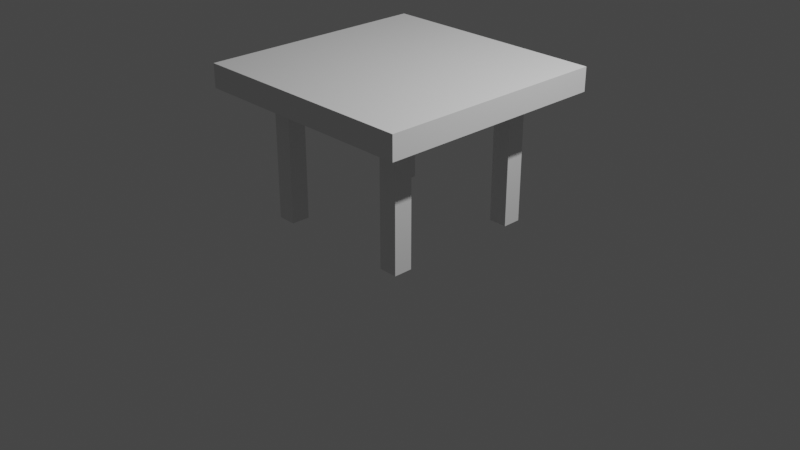 # Source: table.blend  (saved by Blender 2.90.8; exported with 4.5.12 LTS)
import bpy
from mathutils import Matrix  # noqa: F401  (used for matrix-valued properties, if any)

bpy.ops.wm.read_factory_settings(use_empty=True)
scene = bpy.context.scene
scene.name = 'Scene'

# ---- collections
col_collection = bpy.data.collections.new('Collection'); scene.collection.children.link(col_collection)

# ---- materials (node trees are filled in below, after node groups)
mat_material = bpy.data.materials.new('Material')
mat_material.alpha_threshold = 0.0
mat_material.use_transparent_shadow = False
mat_material.line_color = (0.0, 0.0, 0.0, 1.0)

# ---- material node trees
mat_material.use_nodes = True; mat_material.node_tree.nodes.clear()
_N = mat_material.node_tree.nodes; _L = mat_material.node_tree.links
n0 = _N.new('ShaderNodeOutputMaterial'); n0.name = 'Material Output'; n0.location = (300, 300)
n1 = _N.new('ShaderNodeBsdfPrincipled'); n1.name = 'Principled BSDF'; n1.location = (10, 300)
n1.distribution = 'GGX'
n1.subsurface_method = 'BURLEY'
n1.inputs[2].default_value = 0.4
n1.inputs[3].default_value = 1.45
n1.inputs[27].default_value = (0.0, 0.0, 0.0, 1.0)
n1.inputs[28].default_value = 1.0
_L.new(n1.outputs[0], n0.inputs[0])
n0.is_active_output = True

# ---- world
world_world = bpy.data.worlds.new('World'); scene.world = world_world
world_world.use_nodes = True; world_world.node_tree.nodes.clear()
_N = world_world.node_tree.nodes; _L = world_world.node_tree.links
n0 = _N.new('ShaderNodeOutputWorld'); n0.name = 'World Output'; n0.location = (300, 300)
n1 = _N.new('ShaderNodeBackground'); n1.name = 'Background'; n1.location = (10, 300)
n1.inputs[0].default_value = (0.05088, 0.05088, 0.05088, 1.0)
_L.new(n1.outputs[0], n0.inputs[0])
n0.is_active_output = True
world_world.color = (0.05088, 0.05088, 0.05088)
world_world.use_sun_shadow = False
world_world.sun_shadow_jitter_overblur = 0.0

# ---- cameras
cam_camera = bpy.data.cameras.new('Camera')
cam_camera.clip_end = 100.0
cam_camera.ortho_scale = 7.314

# ---- lights
light_light = bpy.data.lights.new('Light', 'POINT')
light_light.transmission_factor = 0.0
light_light.energy = 1000.0
light_light.shadow_soft_size = 0.1
light_light.shadow_maximum_resolution = 0.006
light_light.use_absolute_resolution = True

# ---- meshes
me_cube = bpy.data.meshes.new('Cube')
me_cube.from_pydata([(1.0, 1.0, 0.0), (1.0, 1.0, -2.0), (1.0, -1.0, 0.0), (1.0, -1.0, -2.0), (-1.0, 1.0, 0.0), (-1.0, 1.0, -2.0), (-1.0, -1.0, 0.0), (-1.0, -1.0, -2.0)], [], [(0, 4, 6, 2), (3, 2, 6, 7), (7, 6, 4, 5), (5, 1, 3, 7), (1, 0, 2, 3), (5, 4, 0, 1)])
_uv = me_cube.uv_layers.new(name='UVMap')
_uv.uv.foreach_set('vector', [0.625, 0.5, 0.875, 0.5, 0.875, 0.75, 0.625, 0.75, 0.375, 0.75, 0.625, 0.75, 0.625, 1.0, 0.375, 1.0, 0.375, 0.0, 0.625, 0.0, 0.625, 0.25, 0.375, 0.25, 0.125, 0.5, 0.375, 0.5, 0.375, 0.75, 0.125, 0.75, 0.375, 0.5, 0.625, 0.5, 0.625, 0.75, 0.375, 0.75, 0.375, 0.25, 0.625, 0.25, 0.625, 0.5, 0.375, 0.5])
me_cube.materials.append(mat_material)
me_cube.use_remesh_preserve_volume = False
me_cube.use_remesh_preserve_attributes = False
me_cube.use_mirror_vertex_groups = False
me_cube.update()
me_cube_001 = bpy.data.meshes.new('Cube.001')
me_cube_001.from_pydata([(1.0, 1.0, 0.0), (1.0, 1.0, -2.0), (1.0, -1.0, 0.0), (1.0, -1.0, -2.0), (-1.0, 1.0, 0.0), (-1.0, 1.0, -2.0), (-1.0, -1.0, 0.0), (-1.0, -1.0, -2.0)], [], [(0, 4, 6, 2), (3, 2, 6, 7), (7, 6, 4, 5), (5, 1, 3, 7), (1, 0, 2, 3), (5, 4, 0, 1)])
_uv = me_cube_001.uv_layers.new(name='UVMap')
_uv.uv.foreach_set('vector', [0.625, 0.5, 0.875, 0.5, 0.875, 0.75, 0.625, 0.75, 0.375, 0.75, 0.625, 0.75, 0.625, 1.0, 0.375, 1.0, 0.375, 0.0, 0.625, 0.0, 0.625, 0.25, 0.375, 0.25, 0.125, 0.5, 0.375, 0.5, 0.375, 0.75, 0.125, 0.75, 0.375, 0.5, 0.625, 0.5, 0.625, 0.75, 0.375, 0.75, 0.375, 0.25, 0.625, 0.25, 0.625, 0.5, 0.375, 0.5])
me_cube_001.materials.append(mat_material)
me_cube_001.use_remesh_preserve_volume = False
me_cube_001.use_remesh_preserve_attributes = False
me_cube_001.use_mirror_vertex_groups = False
me_cube_001.update()
me_cube_002 = bpy.data.meshes.new('Cube.002')
me_cube_002.from_pydata([(1.0, 1.0, 0.0), (1.0, 1.0, -2.0), (1.0, -1.0, 0.0), (1.0, -1.0, -2.0), (-1.0, 1.0, 0.0), (-1.0, 1.0, -2.0), (-1.0, -1.0, 0.0), (-1.0, -1.0, -2.0)], [], [(0, 4, 6, 2), (3, 2, 6, 7), (7, 6, 4, 5), (5, 1, 3, 7), (1, 0, 2, 3), (5, 4, 0, 1)])
_uv = me_cube_002.uv_layers.new(name='UVMap')
_uv.uv.foreach_set('vector', [0.625, 0.5, 0.875, 0.5, 0.875, 0.75, 0.625, 0.75, 0.375, 0.75, 0.625, 0.75, 0.625, 1.0, 0.375, 1.0, 0.375, 0.0, 0.625, 0.0, 0.625, 0.25, 0.375, 0.25, 0.125, 0.5, 0.375, 0.5, 0.375, 0.75, 0.125, 0.75, 0.375, 0.5, 0.625, 0.5, 0.625, 0.75, 0.375, 0.75, 0.375, 0.25, 0.625, 0.25, 0.625, 0.5, 0.375, 0.5])
me_cube_002.materials.append(mat_material)
me_cube_002.use_remesh_preserve_volume = False
me_cube_002.use_remesh_preserve_attributes = False
me_cube_002.use_mirror_vertex_groups = False
me_cube_002.update()
me_cube_003 = bpy.data.meshes.new('Cube.003')
me_cube_003.from_pydata([(1.0, 1.0, 0.0), (1.0, 1.0, -2.0), (1.0, -1.0, 0.0), (1.0, -1.0, -2.0), (-1.0, 1.0, 0.0), (-1.0, 1.0, -2.0), (-1.0, -1.0, 0.0), (-1.0, -1.0, -2.0)], [], [(0, 4, 6, 2), (3, 2, 6, 7), (7, 6, 4, 5), (5, 1, 3, 7), (1, 0, 2, 3), (5, 4, 0, 1)])
_uv = me_cube_003.uv_layers.new(name='UVMap')
_uv.uv.foreach_set('vector', [0.625, 0.5, 0.875, 0.5, 0.875, 0.75, 0.625, 0.75, 0.375, 0.75, 0.625, 0.75, 0.625, 1.0, 0.375, 1.0, 0.375, 0.0, 0.625, 0.0, 0.625, 0.25, 0.375, 0.25, 0.125, 0.5, 0.375, 0.5, 0.375, 0.75, 0.125, 0.75, 0.375, 0.5, 0.625, 0.5, 0.625, 0.75, 0.375, 0.75, 0.375, 0.25, 0.625, 0.25, 0.625, 0.5, 0.375, 0.5])
me_cube_003.materials.append(mat_material)
me_cube_003.use_remesh_preserve_volume = False
me_cube_003.use_remesh_preserve_attributes = False
me_cube_003.use_mirror_vertex_groups = False
me_cube_003.update()
me_cube_004 = bpy.data.meshes.new('Cube.004')
me_cube_004.from_pydata([(-1.0, -1.0, 11.0), (-1.0, -1.0, 13.0), (-1.0, 1.0, 11.0), (-1.0, 1.0, 13.0), (1.0, -1.0, 11.0), (1.0, -1.0, 13.0), (1.0, 1.0, 11.0), (1.0, 1.0, 13.0)], [], [(0, 1, 3, 2), (2, 3, 7, 6), (6, 7, 5, 4), (4, 5, 1, 0), (2, 6, 4, 0), (7, 3, 1, 5)])
_uv = me_cube_004.uv_layers.new(name='UVMap')
_uv.uv.foreach_set('vector', [0.375, 0.0, 0.625, 0.0, 0.625, 0.25, 0.375, 0.25, 0.375, 0.25, 0.625, 0.25, 0.625, 0.5, 0.375, 0.5, 0.375, 0.5, 0.625, 0.5, 0.625, 0.75, 0.375, 0.75, 0.375, 0.75, 0.625, 0.75, 0.625, 1.0, 0.375, 1.0, 0.125, 0.5, 0.375, 0.5, 0.375, 0.75, 0.125, 0.75, 0.625, 0.5, 0.875, 0.5, 0.875, 0.75, 0.625, 0.75])
me_cube_004.use_remesh_fix_poles = True
me_cube_004.use_remesh_preserve_attributes = False
me_cube_004.use_mirror_vertex_groups = False
me_cube_004.update()

# ---- objects
ob_table_leg_1 = bpy.data.objects.new('Table Leg 1', me_cube)
ob_light = bpy.data.objects.new('Light', light_light)
ob_camera = bpy.data.objects.new('Camera', cam_camera)
ob_table_leg_2 = bpy.data.objects.new('Table Leg 2', me_cube_001)
ob_table_leg_3 = bpy.data.objects.new('Table leg 3', me_cube_002)
ob_table_leg_4 = bpy.data.objects.new('Table Leg 4', me_cube_003)
ob_table = bpy.data.objects.new('Table', me_cube_004)

# ---- transforms, parenting, visibility, modifiers, constraints
ob_table_leg_1.parent = ob_table
ob_table_leg_1.matrix_parent_inverse = Matrix(((0.8, -0.0, 0.0, -0.0), (-0.0, 0.8, -0.0, 0.0), (0.0, -0.0, 8.0, -0.0), (-0.0, 0.0, -0.0, 1.0)))
ob_table_leg_1.location = (0.75, 0.75, 1.5)
ob_table_leg_1.scale = (0.1, 0.1, 0.75)
ob_table_leg_1.lock_rotations_4d = False
ob_table_leg_1.empty_display_type = 'ARROWS'
ob_table_leg_1.lineart.crease_threshold = 0.0
ob_light.location = (4.076, 1.005, 5.904)
ob_light.rotation_euler = (0.6503, 0.05522, 1.866)
ob_light.lock_rotations_4d = False
ob_light.empty_display_type = 'ARROWS'
ob_light.color = (0.0, 0.0, 0.0, 0.0)
ob_light.lineart.crease_threshold = 0.0
ob_camera.location = (7.359, -6.926, 4.958)
ob_camera.rotation_euler = (1.109, 0.0, 0.8149)
ob_camera.lock_rotations_4d = False
ob_camera.empty_display_type = 'ARROWS'
ob_camera.color = (0.0, 0.0, 0.0, 0.0)
ob_camera.display_type = 'WIRE'
ob_camera.lineart.crease_threshold = 0.0
ob_table_leg_2.parent = ob_table
ob_table_leg_2.matrix_parent_inverse = Matrix(((0.8, -0.0, 0.0, -0.0), (-0.0, 0.8, -0.0, 0.0), (0.0, -0.0, 8.0, -0.0), (-0.0, 0.0, -0.0, 1.0)))
ob_table_leg_2.location = (-0.75, 0.75, 1.5)
ob_table_leg_2.scale = (0.1, 0.1, 0.75)
ob_table_leg_2.lock_rotations_4d = False
ob_table_leg_2.empty_display_type = 'ARROWS'
ob_table_leg_2.lineart.crease_threshold = 0.0
ob_table_leg_3.parent = ob_table
ob_table_leg_3.matrix_parent_inverse = Matrix(((0.8, -0.0, 0.0, -0.0), (-0.0, 0.8, -0.0, 0.0), (0.0, -0.0, 8.0, -0.0), (-0.0, 0.0, -0.0, 1.0)))
ob_table_leg_3.location = (-0.75, -0.75, 1.5)
ob_table_leg_3.scale = (0.1, 0.1, 0.75)
ob_table_leg_3.lock_rotations_4d = False
ob_table_leg_3.empty_display_type = 'ARROWS'
ob_table_leg_3.lineart.crease_threshold = 0.0
ob_table_leg_4.parent = ob_table
ob_table_leg_4.matrix_parent_inverse = Matrix(((0.8, -0.0, 0.0, -0.0), (-0.0, 0.8, -0.0, 0.0), (0.0, -0.0, 8.0, -0.0), (-0.0, 0.0, -0.0, 1.0)))
ob_table_leg_4.location = (0.75, -0.75, 1.5)
ob_table_leg_4.scale = (0.1, 0.1, 0.75)
ob_table_leg_4.lock_rotations_4d = False
ob_table_leg_4.empty_display_type = 'ARROWS'
ob_table_leg_4.lineart.crease_threshold = 0.0
ob_table.location = (0.0, 0.0, 0.0)
ob_table.scale = (1.25, 1.25, 0.125)
ob_table.lineart.crease_threshold = 0.0

# ---- collection membership
col_collection.objects.link(ob_table_leg_1)
col_collection.objects.link(ob_light)
col_collection.objects.link(ob_camera)
col_collection.objects.link(ob_table_leg_2)
col_collection.objects.link(ob_table_leg_3)
col_collection.objects.link(ob_table_leg_4)
col_collection.objects.link(ob_table)

# ---- scene / render settings (as saved in the file)
scene.camera = ob_camera
scene.frame_start = 1; scene.frame_end = 250; scene.frame_set(1)
scene.render.engine = 'BLENDER_EEVEE_NEXT'
scene.cycles.use_denoising = False
scene.cycles.samples = 128
scene.cycles.sampling_pattern = 'TABULATED_SOBOL'
scene.cycles.use_adaptive_sampling = False
scene.cycles.use_light_tree = False
scene.view_settings.view_transform = 'Filmic'
bpy.context.view_layer.update()
